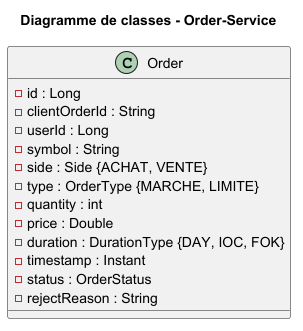

The diagram above was rendered by PlantUML. Its source (embedded in the PNG):
@startuml
title Diagramme de classes - Order-Service

class Order {
  -id : Long
  -clientOrderId : String
  -userId : Long
  -symbol : String
  -side : Side {ACHAT, VENTE}
  -type : OrderType {MARCHE, LIMITE}
  -quantity : int
  -price : Double
  -duration : DurationType {DAY, IOC, FOK}
  -timestamp : Instant
  -status : OrderStatus
  -rejectReason : String
}

@enduml